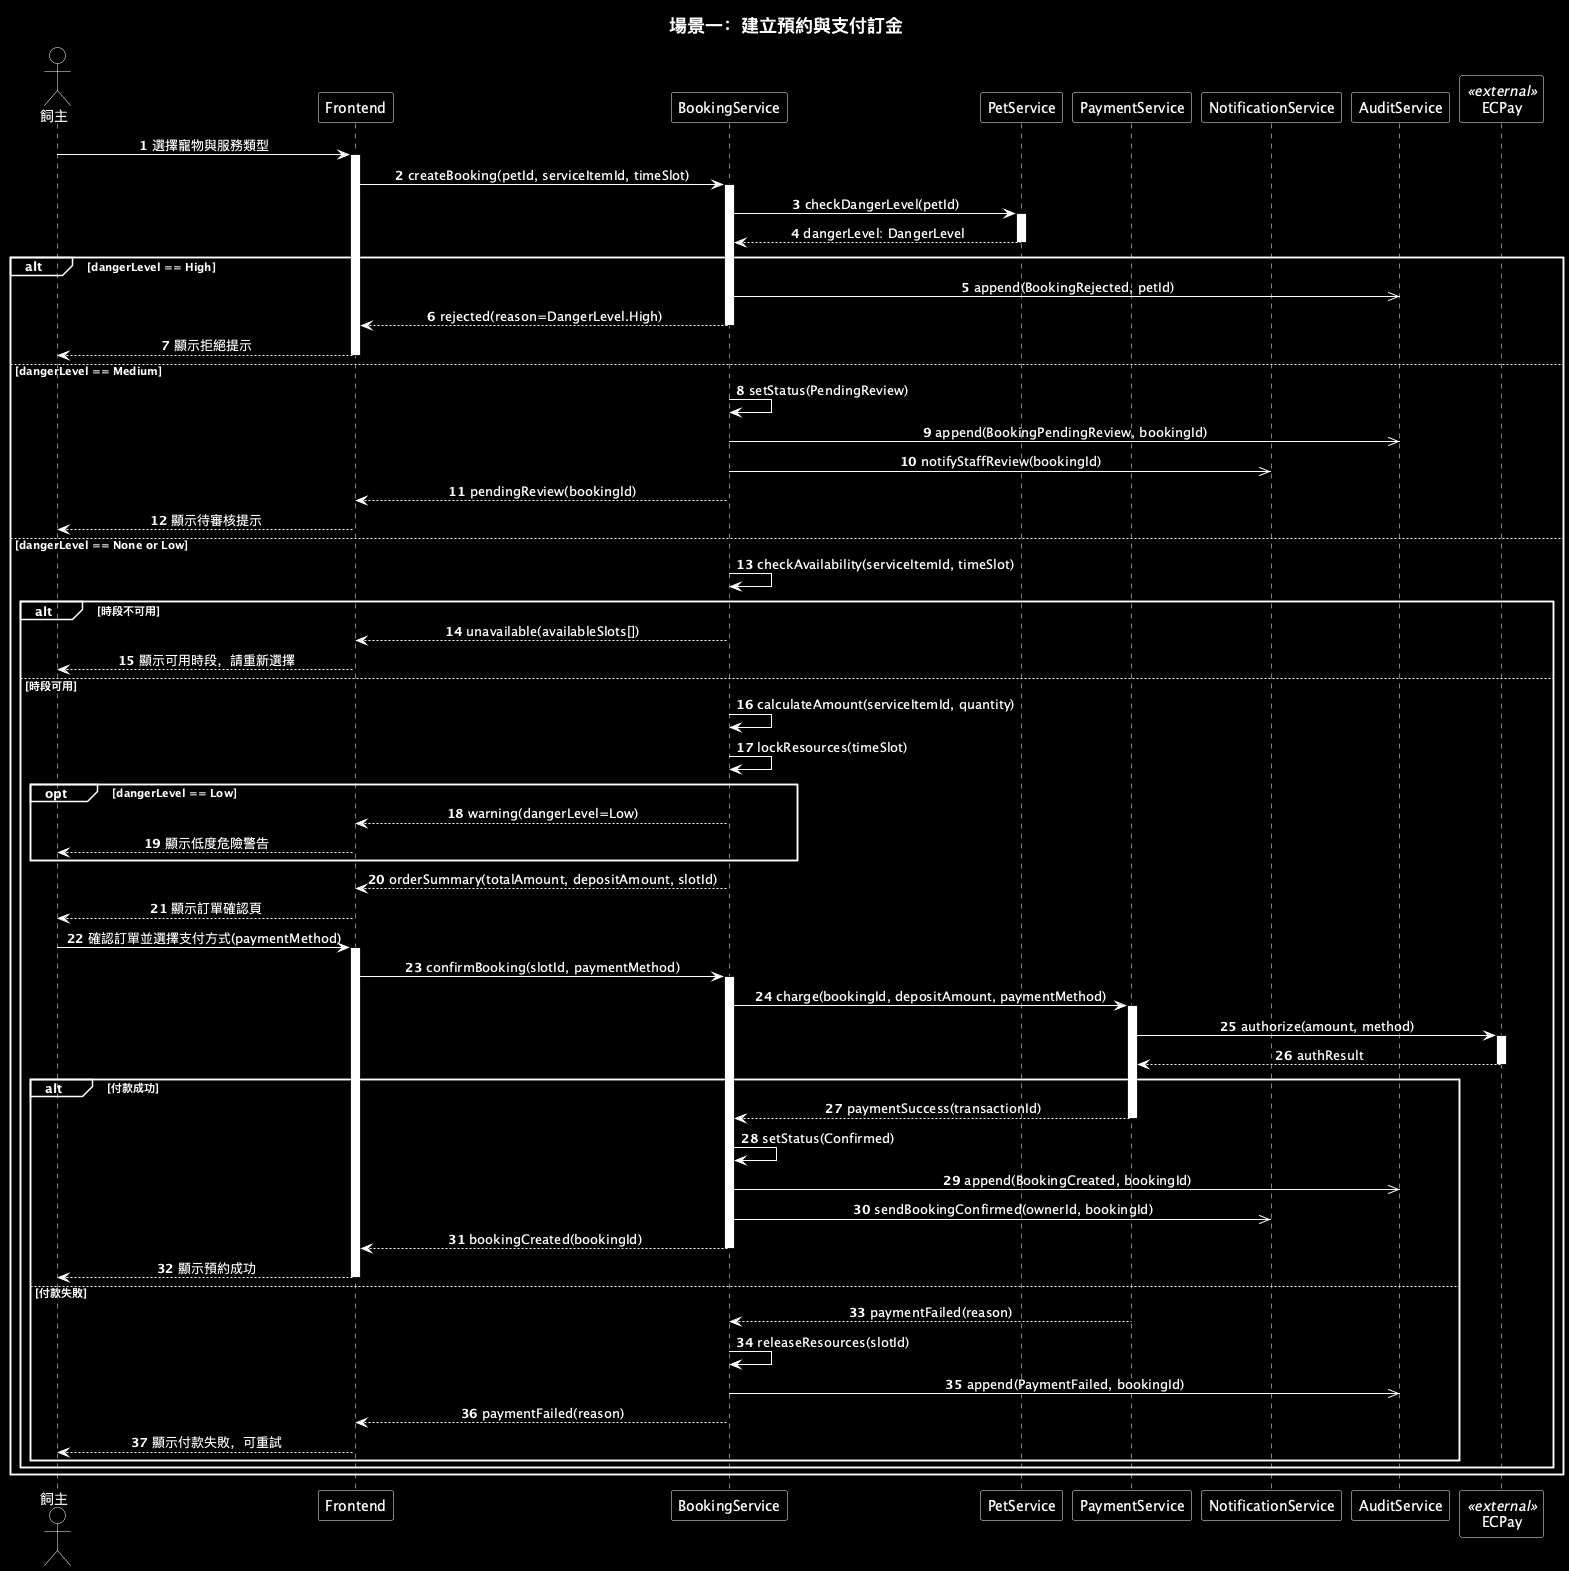

The diagram above was rendered by PlantUML. Its source (embedded in the PNG):
@startuml
title 場景一：建立預約與支付訂金

autonumber
skinparam titleFontSize 18
skinparam shadowing false
skinparam sequenceMessageAlign center

skinparam backgroundColor #000000
skinparam titleFontColor #FFFFFF
skinparam defaultFontColor #FFFFFF

skinparam sequence {
  ArrowColor #FFFFFF
  ArrowFontColor #FFFFFF
  
  ActorBorderColor #FFFFFF
  ActorFontColor #FFFFFF
  ActorBackgroundColor transparent
  
  LifeLineBorderColor #FFFFFF       
  LifeLineBackgroundColor #FFFFFF  
  
  ParticipantBorderColor #FFFFFF
  ParticipantBackgroundColor transparent
  ParticipantFontColor #FFFFFF
  
  BoxBorderColor #FFFFFF
  BoxBackgroundColor transparent
  BoxFontColor #FFFFFF
  
  DividerBorderColor #FFFFFF
  DividerBackgroundColor transparent
  DividerFontColor #FFFFFF
  
  GroupBorderColor #FFFFFF
  GroupFontColor #FFFFFF
  GroupBackgroundColor transparent
  GroupHeaderFontColor #FFFFFF
  
  ReferenceBackgroundColor transparent
  ReferenceBorderColor #FFFFFF
  ReferenceFontColor #FFFFFF
  ReferenceHeaderBackgroundColor transparent
}

skinparam note {
  BackgroundColor #FFFFFF     
  BorderColor #000000
  FontColor #000000            
}

actor "飼主" as Owner
participant "Frontend" as FE
participant "BookingService" as BS
participant "PetService" as PS
participant "PaymentService" as PAY
participant "NotificationService" as NS
participant "AuditService" as AS
participant "ECPay" as ECPay <<external>>

Owner -> FE : 選擇寵物與服務類型
activate FE
FE -> BS : createBooking(petId, serviceItemId, timeSlot)
activate BS

BS -> PS : checkDangerLevel(petId)
activate PS
PS --> BS : dangerLevel: DangerLevel
deactivate PS

alt dangerLevel == High
  BS ->> AS : append(BookingRejected, petId)
  BS --> FE : rejected(reason=DangerLevel.High)
  deactivate BS
  FE --> Owner : 顯示拒絕提示
  deactivate FE

else dangerLevel == Medium
  BS -> BS : setStatus(PendingReview)
  BS ->> AS : append(BookingPendingReview, bookingId)
  BS ->> NS : notifyStaffReview(bookingId)
  BS --> FE : pendingReview(bookingId)
  deactivate BS
  FE --> Owner : 顯示待審核提示
  deactivate FE

else dangerLevel == None or Low
  BS -> BS : checkAvailability(serviceItemId, timeSlot)

  alt 時段不可用
    BS --> FE : unavailable(availableSlots[])
    deactivate BS
    FE --> Owner : 顯示可用時段，請重新選擇
    deactivate FE

  else 時段可用
    BS -> BS : calculateAmount(serviceItemId, quantity)
    BS -> BS : lockResources(timeSlot)

    opt dangerLevel == Low
      BS --> FE : warning(dangerLevel=Low)
      FE --> Owner : 顯示低度危險警告
    end

    BS --> FE : orderSummary(totalAmount, depositAmount, slotId)
    deactivate BS
    FE --> Owner : 顯示訂單確認頁
    deactivate FE

    Owner -> FE : 確認訂單並選擇支付方式(paymentMethod)
    activate FE
    FE -> BS : confirmBooking(slotId, paymentMethod)
    activate BS
    BS -> PAY : charge(bookingId, depositAmount, paymentMethod)
    activate PAY

    PAY -> ECPay : authorize(amount, method)
    activate ECPay
    ECPay --> PAY : authResult
    deactivate ECPay

    alt 付款成功
      PAY --> BS : paymentSuccess(transactionId)
      deactivate PAY
      BS -> BS : setStatus(Confirmed)
      BS ->> AS : append(BookingCreated, bookingId)
      BS ->> NS : sendBookingConfirmed(ownerId, bookingId)
      BS --> FE : bookingCreated(bookingId)
      deactivate BS
      FE --> Owner : 顯示預約成功
      deactivate FE

    else 付款失敗
      PAY --> BS : paymentFailed(reason)
      deactivate PAY
      BS -> BS : releaseResources(slotId)
      BS ->> AS : append(PaymentFailed, bookingId)
      BS --> FE : paymentFailed(reason)
      deactivate BS
      FE --> Owner : 顯示付款失敗，可重試
      deactivate FE
    end
  end
end

@enduml